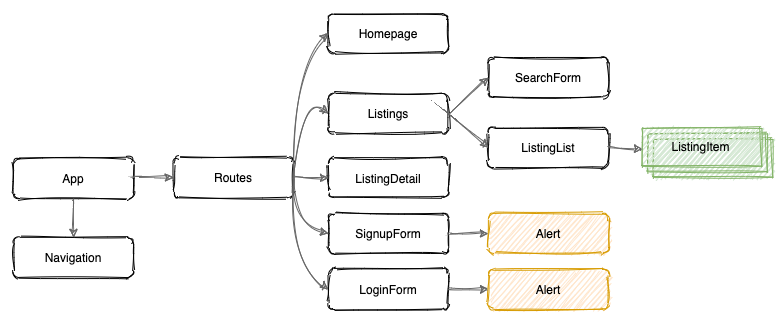

The diagram above was exported from draw.io. Its source (the exported page's mxGraphModel, read from the mxfile embedded in the PNG):
<mxGraphModel dx="1864" dy="819" grid="1" gridSize="10" guides="1" tooltips="1" connect="1" arrows="1" fold="1" page="1" pageScale="1" pageWidth="1100" pageHeight="850" background="#ffffff" math="0" shadow="0">
  <root>
    <mxCell id="WIyWlLk6GJQsqaUBKTNV-0" />
    <mxCell id="WIyWlLk6GJQsqaUBKTNV-1" parent="WIyWlLk6GJQsqaUBKTNV-0" />
    <mxCell id="uHUOHfiHOjdujpuKFwUJ-0" value="App" style="whiteSpace=wrap;html=1;sketch=1;rounded=1;" parent="WIyWlLk6GJQsqaUBKTNV-1" vertex="1">
      <mxGeometry x="165" y="384" width="120" height="41" as="geometry" />
    </mxCell>
    <mxCell id="uHUOHfiHOjdujpuKFwUJ-1" value="Navigation" style="whiteSpace=wrap;html=1;sketch=1;rounded=1;" parent="WIyWlLk6GJQsqaUBKTNV-1" vertex="1">
      <mxGeometry x="165" y="464" width="120" height="40" as="geometry" />
    </mxCell>
    <mxCell id="uHUOHfiHOjdujpuKFwUJ-2" value="Routes" style="whiteSpace=wrap;html=1;sketch=1;rounded=1;" parent="WIyWlLk6GJQsqaUBKTNV-1" vertex="1">
      <mxGeometry x="325" y="384" width="120" height="40" as="geometry" />
    </mxCell>
    <mxCell id="uHUOHfiHOjdujpuKFwUJ-3" value="Homepage" style="whiteSpace=wrap;html=1;sketch=1;rounded=1;" parent="WIyWlLk6GJQsqaUBKTNV-1" vertex="1">
      <mxGeometry x="480" y="240" width="120" height="40" as="geometry" />
    </mxCell>
    <mxCell id="uHUOHfiHOjdujpuKFwUJ-4" value="Listings" style="whiteSpace=wrap;html=1;sketch=1;rounded=1;" parent="WIyWlLk6GJQsqaUBKTNV-1" vertex="1">
      <mxGeometry x="480" y="320" width="120" height="40" as="geometry" />
    </mxCell>
    <mxCell id="uHUOHfiHOjdujpuKFwUJ-5" value="ListingDetail" style="whiteSpace=wrap;html=1;sketch=1;rounded=1;" parent="WIyWlLk6GJQsqaUBKTNV-1" vertex="1">
      <mxGeometry x="480" y="385" width="120" height="39" as="geometry" />
    </mxCell>
    <mxCell id="uHUOHfiHOjdujpuKFwUJ-7" value="LoginForm" style="whiteSpace=wrap;html=1;sketch=1;rounded=1;" parent="WIyWlLk6GJQsqaUBKTNV-1" vertex="1">
      <mxGeometry x="480" y="495" width="120" height="41" as="geometry" />
    </mxCell>
    <mxCell id="uHUOHfiHOjdujpuKFwUJ-8" value="SignupForm" style="whiteSpace=wrap;html=1;sketch=1;rounded=1;" parent="WIyWlLk6GJQsqaUBKTNV-1" vertex="1">
      <mxGeometry x="480" y="440" width="120" height="40" as="geometry" />
    </mxCell>
    <mxCell id="uHUOHfiHOjdujpuKFwUJ-10" value="SearchForm" style="whiteSpace=wrap;html=1;sketch=1;rounded=1;" parent="WIyWlLk6GJQsqaUBKTNV-1" vertex="1">
      <mxGeometry x="640" y="284" width="120" height="40" as="geometry" />
    </mxCell>
    <mxCell id="uHUOHfiHOjdujpuKFwUJ-11" value="ListingList" style="whiteSpace=wrap;html=1;sketch=1;rounded=1;" parent="WIyWlLk6GJQsqaUBKTNV-1" vertex="1">
      <mxGeometry x="640" y="354" width="120" height="40" as="geometry" />
    </mxCell>
    <mxCell id="uHUOHfiHOjdujpuKFwUJ-15" value="Alert" style="whiteSpace=wrap;html=1;sketch=1;rounded=1;fillColor=#ffe6cc;strokeColor=#d79b00;" parent="WIyWlLk6GJQsqaUBKTNV-1" vertex="1">
      <mxGeometry x="640" y="496" width="120" height="40" as="geometry" />
    </mxCell>
    <mxCell id="uHUOHfiHOjdujpuKFwUJ-16" value="Alert" style="whiteSpace=wrap;html=1;sketch=1;rounded=1;fillColor=#ffe6cc;strokeColor=#d79b00;" parent="WIyWlLk6GJQsqaUBKTNV-1" vertex="1">
      <mxGeometry x="640" y="440" width="120" height="40" as="geometry" />
    </mxCell>
    <mxCell id="uHUOHfiHOjdujpuKFwUJ-26" value="" style="group;sketch=1;rounded=1;" parent="WIyWlLk6GJQsqaUBKTNV-1" vertex="1" connectable="0">
      <mxGeometry x="794" y="354" width="130" height="60" as="geometry" />
    </mxCell>
    <mxCell id="uHUOHfiHOjdujpuKFwUJ-27" value="" style="verticalLabelPosition=bottom;verticalAlign=top;html=1;shape=mxgraph.basic.layered_rect;dx=11;outlineConnect=0;sketch=1;rounded=1;fillColor=#d5e8d4;strokeColor=#82b366;" parent="uHUOHfiHOjdujpuKFwUJ-26" vertex="1">
      <mxGeometry width="130" height="50" as="geometry" />
    </mxCell>
    <mxCell id="uHUOHfiHOjdujpuKFwUJ-28" value="ListingItem" style="text;html=1;align=center;verticalAlign=middle;resizable=0;points=[];autosize=1;sketch=1;rounded=1;" parent="uHUOHfiHOjdujpuKFwUJ-26" vertex="1">
      <mxGeometry x="24" y="10" width="68" height="18" as="geometry" />
    </mxCell>
    <mxCell id="uHUOHfiHOjdujpuKFwUJ-29" value="" style="endArrow=classic;html=1;exitX=1;exitY=0.5;exitDx=0;exitDy=0;entryX=0;entryY=0.5;entryDx=0;entryDy=0;sketch=1;curved=1;fillColor=#f5f5f5;strokeColor=#666666;" parent="WIyWlLk6GJQsqaUBKTNV-1" source="uHUOHfiHOjdujpuKFwUJ-0" target="uHUOHfiHOjdujpuKFwUJ-2" edge="1">
      <mxGeometry width="50" height="50" relative="1" as="geometry">
        <mxPoint x="475" y="474" as="sourcePoint" />
        <mxPoint x="525" y="424" as="targetPoint" />
      </mxGeometry>
    </mxCell>
    <mxCell id="uHUOHfiHOjdujpuKFwUJ-30" value="" style="endArrow=classic;html=1;exitX=0.5;exitY=1;exitDx=0;exitDy=0;entryX=0.5;entryY=0;entryDx=0;entryDy=0;sketch=1;curved=1;fillColor=#f5f5f5;strokeColor=#666666;" parent="WIyWlLk6GJQsqaUBKTNV-1" source="uHUOHfiHOjdujpuKFwUJ-0" target="uHUOHfiHOjdujpuKFwUJ-1" edge="1">
      <mxGeometry width="50" height="50" relative="1" as="geometry">
        <mxPoint x="295" y="414.5" as="sourcePoint" />
        <mxPoint x="335" y="414" as="targetPoint" />
      </mxGeometry>
    </mxCell>
    <mxCell id="uHUOHfiHOjdujpuKFwUJ-33" value="" style="endArrow=classic;html=1;exitX=1;exitY=0.5;exitDx=0;exitDy=0;entryX=0;entryY=0.5;entryDx=0;entryDy=0;sketch=1;curved=1;fillColor=#f5f5f5;strokeColor=#666666;" parent="WIyWlLk6GJQsqaUBKTNV-1" source="uHUOHfiHOjdujpuKFwUJ-2" target="uHUOHfiHOjdujpuKFwUJ-4" edge="1">
      <mxGeometry width="50" height="50" relative="1" as="geometry">
        <mxPoint x="315" y="434.5" as="sourcePoint" />
        <mxPoint x="355" y="434" as="targetPoint" />
        <Array as="points">
          <mxPoint x="452" y="320" />
        </Array>
      </mxGeometry>
    </mxCell>
    <mxCell id="uHUOHfiHOjdujpuKFwUJ-34" value="" style="endArrow=classic;html=1;exitX=1;exitY=0.5;exitDx=0;exitDy=0;entryX=0;entryY=0.5;entryDx=0;entryDy=0;sketch=1;curved=1;fillColor=#f5f5f5;strokeColor=#666666;" parent="WIyWlLk6GJQsqaUBKTNV-1" source="uHUOHfiHOjdujpuKFwUJ-2" target="uHUOHfiHOjdujpuKFwUJ-3" edge="1">
      <mxGeometry width="50" height="50" relative="1" as="geometry">
        <mxPoint x="325" y="444.5" as="sourcePoint" />
        <mxPoint x="475" y="224" as="targetPoint" />
        <Array as="points">
          <mxPoint x="445" y="290" />
        </Array>
      </mxGeometry>
    </mxCell>
    <mxCell id="uHUOHfiHOjdujpuKFwUJ-35" value="" style="endArrow=classic;html=1;exitX=1;exitY=0.5;exitDx=0;exitDy=0;entryX=0;entryY=0.5;entryDx=0;entryDy=0;sketch=1;curved=1;fillColor=#f5f5f5;strokeColor=#666666;" parent="WIyWlLk6GJQsqaUBKTNV-1" source="uHUOHfiHOjdujpuKFwUJ-2" target="uHUOHfiHOjdujpuKFwUJ-7" edge="1">
      <mxGeometry width="50" height="50" relative="1" as="geometry">
        <mxPoint x="335" y="454.5" as="sourcePoint" />
        <mxPoint x="375" y="454" as="targetPoint" />
        <Array as="points">
          <mxPoint x="440" y="487" />
        </Array>
      </mxGeometry>
    </mxCell>
    <mxCell id="uHUOHfiHOjdujpuKFwUJ-36" value="" style="endArrow=classic;html=1;exitX=1;exitY=0.5;exitDx=0;exitDy=0;entryX=0;entryY=0.5;entryDx=0;entryDy=0;sketch=1;curved=1;fillColor=#f5f5f5;strokeColor=#666666;" parent="WIyWlLk6GJQsqaUBKTNV-1" source="uHUOHfiHOjdujpuKFwUJ-2" target="uHUOHfiHOjdujpuKFwUJ-8" edge="1">
      <mxGeometry width="50" height="50" relative="1" as="geometry">
        <mxPoint x="345" y="464.5" as="sourcePoint" />
        <mxPoint x="385" y="464" as="targetPoint" />
        <Array as="points">
          <mxPoint x="445" y="452" />
        </Array>
      </mxGeometry>
    </mxCell>
    <mxCell id="uHUOHfiHOjdujpuKFwUJ-38" value="" style="endArrow=classic;html=1;exitX=1;exitY=0.5;exitDx=0;exitDy=0;entryX=0;entryY=0.5;entryDx=0;entryDy=0;sketch=1;curved=1;fillColor=#f5f5f5;strokeColor=#666666;" parent="WIyWlLk6GJQsqaUBKTNV-1" source="uHUOHfiHOjdujpuKFwUJ-4" target="uHUOHfiHOjdujpuKFwUJ-10" edge="1">
      <mxGeometry width="50" height="50" relative="1" as="geometry">
        <mxPoint x="360" y="556.5" as="sourcePoint" />
        <mxPoint x="400" y="556" as="targetPoint" />
      </mxGeometry>
    </mxCell>
    <mxCell id="uHUOHfiHOjdujpuKFwUJ-39" value="" style="endArrow=classic;html=1;exitX=1;exitY=0.5;exitDx=0;exitDy=0;entryX=0;entryY=0.5;entryDx=0;entryDy=0;sketch=1;curved=1;fillColor=#f5f5f5;strokeColor=#666666;" parent="WIyWlLk6GJQsqaUBKTNV-1" source="uHUOHfiHOjdujpuKFwUJ-4" target="uHUOHfiHOjdujpuKFwUJ-11" edge="1">
      <mxGeometry width="50" height="50" relative="1" as="geometry">
        <mxPoint x="370" y="566.5" as="sourcePoint" />
        <mxPoint x="410" y="566" as="targetPoint" />
      </mxGeometry>
    </mxCell>
    <mxCell id="uHUOHfiHOjdujpuKFwUJ-40" value="" style="endArrow=classic;html=1;exitX=1;exitY=0.5;exitDx=0;exitDy=0;sketch=1;curved=1;fillColor=#f5f5f5;strokeColor=#666666;" parent="WIyWlLk6GJQsqaUBKTNV-1" source="uHUOHfiHOjdujpuKFwUJ-11" target="uHUOHfiHOjdujpuKFwUJ-27" edge="1">
      <mxGeometry width="50" height="50" relative="1" as="geometry">
        <mxPoint x="380" y="576.5" as="sourcePoint" />
        <mxPoint x="793" y="374.5" as="targetPoint" />
      </mxGeometry>
    </mxCell>
    <mxCell id="uHUOHfiHOjdujpuKFwUJ-41" value="" style="endArrow=classic;html=1;exitX=1;exitY=0.5;exitDx=0;exitDy=0;entryX=0;entryY=0.5;entryDx=0;entryDy=0;sketch=1;curved=1;fillColor=#f5f5f5;strokeColor=#666666;" parent="WIyWlLk6GJQsqaUBKTNV-1" target="uHUOHfiHOjdujpuKFwUJ-13" edge="1">
      <mxGeometry width="50" height="50" relative="1" as="geometry">
        <mxPoint x="605" y="455" as="sourcePoint" />
        <mxPoint x="435" y="514" as="targetPoint" />
      </mxGeometry>
    </mxCell>
    <mxCell id="uHUOHfiHOjdujpuKFwUJ-42" value="" style="endArrow=classic;html=1;exitX=1;exitY=0.5;exitDx=0;exitDy=0;entryX=0;entryY=0.5;entryDx=0;entryDy=0;sketch=1;curved=1;fillColor=#f5f5f5;strokeColor=#666666;" parent="WIyWlLk6GJQsqaUBKTNV-1" target="uHUOHfiHOjdujpuKFwUJ-14" edge="1">
      <mxGeometry width="50" height="50" relative="1" as="geometry">
        <mxPoint x="605" y="455" as="sourcePoint" />
        <mxPoint x="445" y="524" as="targetPoint" />
      </mxGeometry>
    </mxCell>
    <mxCell id="uHUOHfiHOjdujpuKFwUJ-43" value="" style="endArrow=classic;html=1;exitX=1;exitY=0.5;exitDx=0;exitDy=0;entryX=0;entryY=0.5;entryDx=0;entryDy=0;sketch=1;curved=1;fillColor=#f5f5f5;strokeColor=#666666;" parent="WIyWlLk6GJQsqaUBKTNV-1" source="uHUOHfiHOjdujpuKFwUJ-7" target="uHUOHfiHOjdujpuKFwUJ-15" edge="1">
      <mxGeometry width="50" height="50" relative="1" as="geometry">
        <mxPoint x="415" y="561.5" as="sourcePoint" />
        <mxPoint x="455" y="561" as="targetPoint" />
      </mxGeometry>
    </mxCell>
    <mxCell id="uHUOHfiHOjdujpuKFwUJ-44" value="" style="endArrow=classic;html=1;exitX=1;exitY=0.5;exitDx=0;exitDy=0;entryX=0;entryY=0.5;entryDx=0;entryDy=0;sketch=1;curved=1;fillColor=#f5f5f5;strokeColor=#666666;" parent="WIyWlLk6GJQsqaUBKTNV-1" source="uHUOHfiHOjdujpuKFwUJ-8" target="uHUOHfiHOjdujpuKFwUJ-16" edge="1">
      <mxGeometry width="50" height="50" relative="1" as="geometry">
        <mxPoint x="425" y="571.5" as="sourcePoint" />
        <mxPoint x="465" y="571" as="targetPoint" />
      </mxGeometry>
    </mxCell>
    <mxCell id="uHUOHfiHOjdujpuKFwUJ-46" value="" style="endArrow=classic;html=1;entryX=0;entryY=0.5;entryDx=0;entryDy=0;sketch=1;curved=1;fillColor=#f5f5f5;strokeColor=#666666;exitX=1;exitY=0.5;exitDx=0;exitDy=0;" parent="WIyWlLk6GJQsqaUBKTNV-1" source="uHUOHfiHOjdujpuKFwUJ-2" target="uHUOHfiHOjdujpuKFwUJ-5" edge="1">
      <mxGeometry width="50" height="50" relative="1" as="geometry">
        <mxPoint x="465" y="412" as="sourcePoint" />
        <mxPoint x="655" y="374.5" as="targetPoint" />
      </mxGeometry>
    </mxCell>
    <mxCell id="uHUOHfiHOjdujpuKFwUJ-47" value="" style="endArrow=classic;html=1;exitX=1;exitY=0.5;exitDx=0;exitDy=0;entryX=0;entryY=0;entryDx=0;entryDy=19.5;entryPerimeter=0;sketch=1;curved=1;fillColor=#f5f5f5;strokeColor=#666666;" parent="WIyWlLk6GJQsqaUBKTNV-1" target="uHUOHfiHOjdujpuKFwUJ-24" edge="1">
      <mxGeometry width="50" height="50" relative="1" as="geometry">
        <mxPoint x="765" y="483.5" as="sourcePoint" />
        <mxPoint x="665" y="384.5" as="targetPoint" />
      </mxGeometry>
    </mxCell>
  </root>
</mxGraphModel>